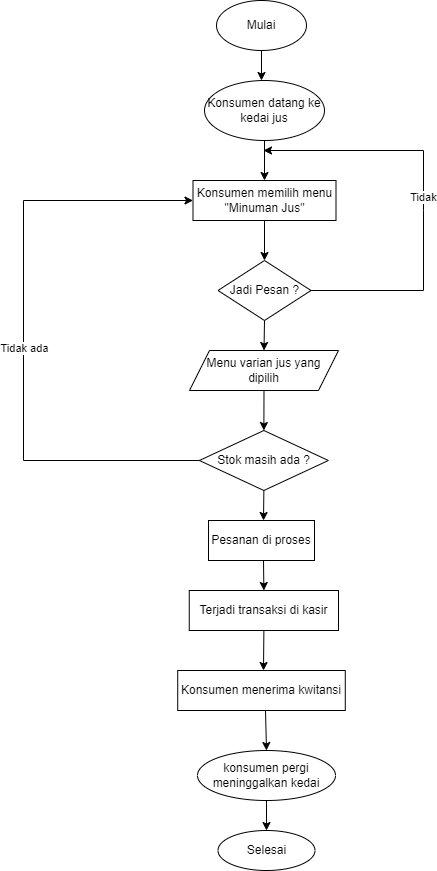

The diagram above was exported from draw.io. Its source (the exported page's mxGraphModel, read from the mxfile embedded in the PNG):
<mxGraphModel dx="816" dy="393" grid="1" gridSize="10" guides="1" tooltips="1" connect="1" arrows="1" fold="1" page="1" pageScale="1" pageWidth="827" pageHeight="1169" math="0" shadow="0">
  <root>
    <mxCell id="0" />
    <mxCell id="1" parent="0" />
    <mxCell id="3Tq25bxz4SQQLDai_7ir-3" value="Mulai" style="ellipse;whiteSpace=wrap;html=1;" vertex="1" parent="1">
      <mxGeometry x="353" y="60" width="90" height="50" as="geometry" />
    </mxCell>
    <mxCell id="3Tq25bxz4SQQLDai_7ir-5" value="Konsumen datang ke kedai jus" style="ellipse;whiteSpace=wrap;html=1;" vertex="1" parent="1">
      <mxGeometry x="341" y="140" width="120" height="60" as="geometry" />
    </mxCell>
    <mxCell id="3Tq25bxz4SQQLDai_7ir-6" value="Konsumen memilih menu &quot;Minuman Jus&quot;" style="rounded=0;whiteSpace=wrap;html=1;" vertex="1" parent="1">
      <mxGeometry x="329.5" y="240" width="143" height="40" as="geometry" />
    </mxCell>
    <mxCell id="3Tq25bxz4SQQLDai_7ir-7" value="Jadi Pesan ?" style="rhombus;whiteSpace=wrap;html=1;" vertex="1" parent="1">
      <mxGeometry x="354.5" y="320" width="93" height="60" as="geometry" />
    </mxCell>
    <mxCell id="3Tq25bxz4SQQLDai_7ir-8" value="Menu varian jus yang dipilih" style="shape=parallelogram;perimeter=parallelogramPerimeter;whiteSpace=wrap;html=1;fixedSize=1;" vertex="1" parent="1">
      <mxGeometry x="326" y="410" width="149" height="40" as="geometry" />
    </mxCell>
    <mxCell id="3Tq25bxz4SQQLDai_7ir-9" value="Stok masih ada ?" style="rhombus;whiteSpace=wrap;html=1;" vertex="1" parent="1">
      <mxGeometry x="335.87" y="490" width="129" height="60" as="geometry" />
    </mxCell>
    <mxCell id="3Tq25bxz4SQQLDai_7ir-10" value="Pesanan di proses" style="rounded=0;whiteSpace=wrap;html=1;" vertex="1" parent="1">
      <mxGeometry x="345" y="580" width="106" height="40" as="geometry" />
    </mxCell>
    <mxCell id="3Tq25bxz4SQQLDai_7ir-11" value="Terjadi transaksi di kasir" style="rounded=0;whiteSpace=wrap;html=1;" vertex="1" parent="1">
      <mxGeometry x="325.75" y="650" width="149.25" height="40" as="geometry" />
    </mxCell>
    <mxCell id="3Tq25bxz4SQQLDai_7ir-12" value="Konsumen menerima kwitansi" style="rounded=0;whiteSpace=wrap;html=1;" vertex="1" parent="1">
      <mxGeometry x="314.22" y="730" width="167.56" height="40" as="geometry" />
    </mxCell>
    <mxCell id="3Tq25bxz4SQQLDai_7ir-13" value="konsumen pergi meninggalkan kedai" style="ellipse;whiteSpace=wrap;html=1;" vertex="1" parent="1">
      <mxGeometry x="334" y="810" width="138" height="50" as="geometry" />
    </mxCell>
    <mxCell id="3Tq25bxz4SQQLDai_7ir-14" value="Selesai" style="ellipse;whiteSpace=wrap;html=1;" vertex="1" parent="1">
      <mxGeometry x="354.5" y="890" width="97" height="40" as="geometry" />
    </mxCell>
    <mxCell id="3Tq25bxz4SQQLDai_7ir-15" value="" style="endArrow=classic;html=1;rounded=0;exitX=0.5;exitY=1;exitDx=0;exitDy=0;" edge="1" parent="1" source="3Tq25bxz4SQQLDai_7ir-3">
      <mxGeometry width="50" height="50" relative="1" as="geometry">
        <mxPoint x="390" y="150" as="sourcePoint" />
        <mxPoint x="398" y="140" as="targetPoint" />
      </mxGeometry>
    </mxCell>
    <mxCell id="3Tq25bxz4SQQLDai_7ir-18" value="" style="endArrow=classic;html=1;rounded=0;exitX=0.5;exitY=1;exitDx=0;exitDy=0;entryX=0.5;entryY=0;entryDx=0;entryDy=0;" edge="1" parent="1" source="3Tq25bxz4SQQLDai_7ir-5" target="3Tq25bxz4SQQLDai_7ir-6">
      <mxGeometry width="50" height="50" relative="1" as="geometry">
        <mxPoint x="400" y="210" as="sourcePoint" />
        <mxPoint x="440" y="100" as="targetPoint" />
      </mxGeometry>
    </mxCell>
    <mxCell id="3Tq25bxz4SQQLDai_7ir-19" value="" style="endArrow=classic;html=1;rounded=0;entryX=0.5;entryY=0;entryDx=0;entryDy=0;exitX=0.5;exitY=1;exitDx=0;exitDy=0;" edge="1" parent="1" source="3Tq25bxz4SQQLDai_7ir-6" target="3Tq25bxz4SQQLDai_7ir-7">
      <mxGeometry width="50" height="50" relative="1" as="geometry">
        <mxPoint x="390" y="280" as="sourcePoint" />
        <mxPoint x="440" y="230" as="targetPoint" />
      </mxGeometry>
    </mxCell>
    <mxCell id="3Tq25bxz4SQQLDai_7ir-20" value="" style="endArrow=classic;html=1;rounded=0;exitX=0.5;exitY=1;exitDx=0;exitDy=0;entryX=0.5;entryY=0;entryDx=0;entryDy=0;" edge="1" parent="1" source="3Tq25bxz4SQQLDai_7ir-7" target="3Tq25bxz4SQQLDai_7ir-8">
      <mxGeometry width="50" height="50" relative="1" as="geometry">
        <mxPoint x="390" y="410" as="sourcePoint" />
        <mxPoint x="440" y="360" as="targetPoint" />
      </mxGeometry>
    </mxCell>
    <mxCell id="3Tq25bxz4SQQLDai_7ir-21" value="" style="endArrow=classic;html=1;rounded=0;exitX=0.5;exitY=1;exitDx=0;exitDy=0;" edge="1" parent="1" source="3Tq25bxz4SQQLDai_7ir-9">
      <mxGeometry width="50" height="50" relative="1" as="geometry">
        <mxPoint x="390" y="550" as="sourcePoint" />
        <mxPoint x="400" y="580" as="targetPoint" />
      </mxGeometry>
    </mxCell>
    <mxCell id="3Tq25bxz4SQQLDai_7ir-23" value="" style="endArrow=classic;html=1;rounded=0;exitX=0.5;exitY=1;exitDx=0;exitDy=0;entryX=0.5;entryY=0;entryDx=0;entryDy=0;" edge="1" parent="1" source="3Tq25bxz4SQQLDai_7ir-8" target="3Tq25bxz4SQQLDai_7ir-9">
      <mxGeometry width="50" height="50" relative="1" as="geometry">
        <mxPoint x="390" y="410" as="sourcePoint" />
        <mxPoint x="440" y="360" as="targetPoint" />
      </mxGeometry>
    </mxCell>
    <mxCell id="3Tq25bxz4SQQLDai_7ir-24" value="" style="endArrow=classic;html=1;rounded=0;entryX=0.5;entryY=0;entryDx=0;entryDy=0;" edge="1" parent="1" target="3Tq25bxz4SQQLDai_7ir-11">
      <mxGeometry width="50" height="50" relative="1" as="geometry">
        <mxPoint x="400" y="620" as="sourcePoint" />
        <mxPoint x="440" y="630" as="targetPoint" />
      </mxGeometry>
    </mxCell>
    <mxCell id="3Tq25bxz4SQQLDai_7ir-25" value="" style="endArrow=classic;html=1;rounded=0;exitX=0.5;exitY=1;exitDx=0;exitDy=0;" edge="1" parent="1" source="3Tq25bxz4SQQLDai_7ir-11">
      <mxGeometry width="50" height="50" relative="1" as="geometry">
        <mxPoint x="390" y="680" as="sourcePoint" />
        <mxPoint x="400" y="730" as="targetPoint" />
      </mxGeometry>
    </mxCell>
    <mxCell id="3Tq25bxz4SQQLDai_7ir-26" value="" style="endArrow=classic;html=1;rounded=0;entryX=0.5;entryY=0;entryDx=0;entryDy=0;" edge="1" parent="1" target="3Tq25bxz4SQQLDai_7ir-13">
      <mxGeometry width="50" height="50" relative="1" as="geometry">
        <mxPoint x="402" y="770" as="sourcePoint" />
        <mxPoint x="440" y="760" as="targetPoint" />
      </mxGeometry>
    </mxCell>
    <mxCell id="3Tq25bxz4SQQLDai_7ir-27" value="" style="endArrow=classic;html=1;rounded=0;exitX=0.5;exitY=1;exitDx=0;exitDy=0;entryX=0.5;entryY=0;entryDx=0;entryDy=0;" edge="1" parent="1" source="3Tq25bxz4SQQLDai_7ir-13" target="3Tq25bxz4SQQLDai_7ir-14">
      <mxGeometry width="50" height="50" relative="1" as="geometry">
        <mxPoint x="390" y="810" as="sourcePoint" />
        <mxPoint x="440" y="760" as="targetPoint" />
      </mxGeometry>
    </mxCell>
    <mxCell id="3Tq25bxz4SQQLDai_7ir-28" value="" style="endArrow=classic;html=1;rounded=0;exitX=0;exitY=0.5;exitDx=0;exitDy=0;entryX=0;entryY=0.5;entryDx=0;entryDy=0;" edge="1" parent="1" source="3Tq25bxz4SQQLDai_7ir-9" target="3Tq25bxz4SQQLDai_7ir-6">
      <mxGeometry width="50" height="50" relative="1" as="geometry">
        <mxPoint x="390" y="410" as="sourcePoint" />
        <mxPoint x="440" y="360" as="targetPoint" />
        <Array as="points">
          <mxPoint x="160" y="520" />
          <mxPoint x="160" y="260" />
        </Array>
      </mxGeometry>
    </mxCell>
    <mxCell id="3Tq25bxz4SQQLDai_7ir-30" value="Tidak ada" style="edgeLabel;html=1;align=center;verticalAlign=middle;resizable=0;points=[];" vertex="1" connectable="0" parent="3Tq25bxz4SQQLDai_7ir-28">
      <mxGeometry x="-0.048" relative="1" as="geometry">
        <mxPoint as="offset" />
      </mxGeometry>
    </mxCell>
    <mxCell id="3Tq25bxz4SQQLDai_7ir-29" value="Tidak" style="endArrow=classic;html=1;rounded=0;exitX=1;exitY=0.5;exitDx=0;exitDy=0;" edge="1" parent="1" source="3Tq25bxz4SQQLDai_7ir-7">
      <mxGeometry width="50" height="50" relative="1" as="geometry">
        <mxPoint x="390" y="280" as="sourcePoint" />
        <mxPoint x="400" y="210" as="targetPoint" />
        <Array as="points">
          <mxPoint x="560" y="350" />
          <mxPoint x="560" y="270" />
          <mxPoint x="560" y="210" />
        </Array>
      </mxGeometry>
    </mxCell>
  </root>
</mxGraphModel>